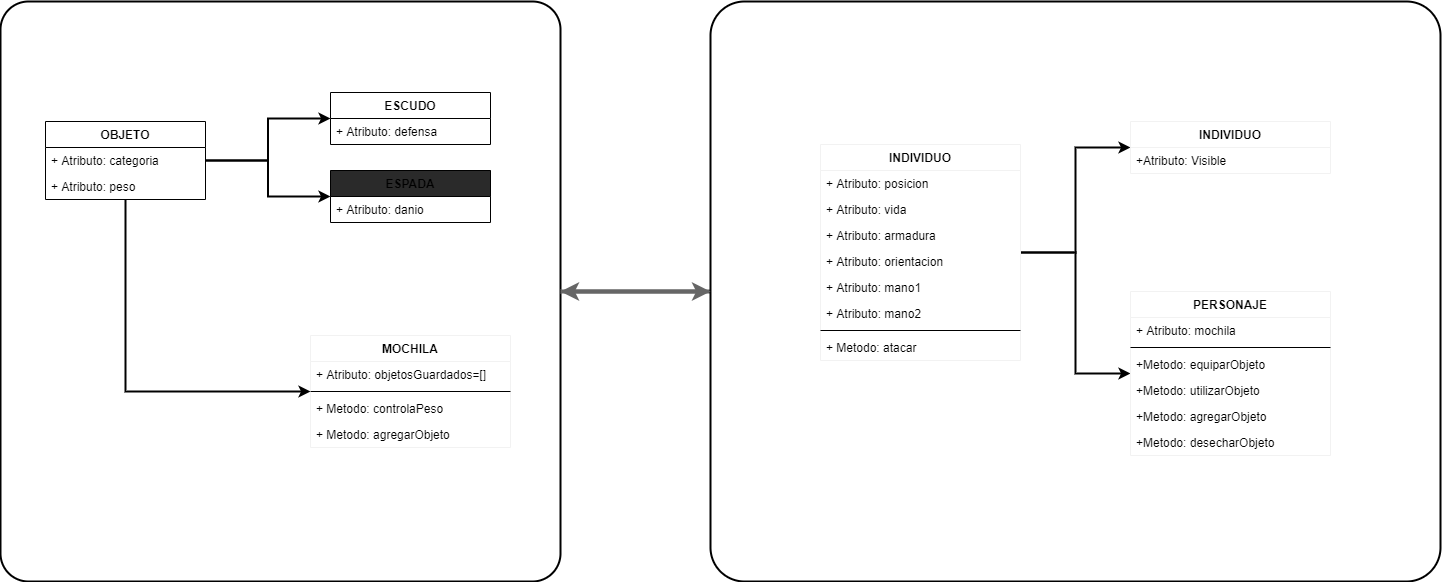

The diagram above was exported from draw.io. Its source (the exported page's mxGraphModel, read from the mxfile embedded in the PNG):
<mxGraphModel dx="2292" dy="2000" grid="1" gridSize="10" guides="1" tooltips="1" connect="1" arrows="1" fold="1" page="1" pageScale="1" pageWidth="827" pageHeight="1169" math="0" shadow="0">
  <root>
    <mxCell id="0" />
    <mxCell id="1" parent="0" />
    <mxCell id="Da6yiCd0AQl_EQwRIO1z-32" value="" style="rounded=1;whiteSpace=wrap;html=1;absoluteArcSize=1;arcSize=56;strokeWidth=2;" parent="1" vertex="1">
      <mxGeometry x="-350" y="-370" width="560" height="580" as="geometry" />
    </mxCell>
    <mxCell id="Da6yiCd0AQl_EQwRIO1z-36" style="edgeStyle=orthogonalEdgeStyle;rounded=0;orthogonalLoop=1;jettySize=auto;html=1;strokeColor=#666666;fillColor=#f5f5f5;strokeWidth=4;" parent="1" source="Da6yiCd0AQl_EQwRIO1z-34" target="Da6yiCd0AQl_EQwRIO1z-32" edge="1">
      <mxGeometry relative="1" as="geometry" />
    </mxCell>
    <mxCell id="Da6yiCd0AQl_EQwRIO1z-34" value="" style="rounded=1;whiteSpace=wrap;html=1;absoluteArcSize=1;arcSize=68;strokeWidth=2;" parent="1" vertex="1">
      <mxGeometry x="360" y="-370" width="730" height="580" as="geometry" />
    </mxCell>
    <mxCell id="Da6yiCd0AQl_EQwRIO1z-35" style="edgeStyle=orthogonalEdgeStyle;rounded=0;orthogonalLoop=1;jettySize=auto;html=1;strokeColor=#666666;fillColor=#f5f5f5;strokeWidth=4;" parent="1" source="Da6yiCd0AQl_EQwRIO1z-32" target="Da6yiCd0AQl_EQwRIO1z-34" edge="1">
      <mxGeometry relative="1" as="geometry" />
    </mxCell>
    <mxCell id="83" style="edgeStyle=orthogonalEdgeStyle;rounded=0;orthogonalLoop=1;jettySize=auto;html=1;entryX=0;entryY=0.5;entryDx=0;entryDy=0;strokeWidth=2;" parent="1" source="63" target="73" edge="1">
      <mxGeometry relative="1" as="geometry" />
    </mxCell>
    <mxCell id="84" style="edgeStyle=orthogonalEdgeStyle;rounded=0;orthogonalLoop=1;jettySize=auto;html=1;strokeWidth=2;" parent="1" source="63" target="78" edge="1">
      <mxGeometry relative="1" as="geometry" />
    </mxCell>
    <mxCell id="103" style="edgeStyle=orthogonalEdgeStyle;rounded=0;orthogonalLoop=1;jettySize=auto;html=1;strokeWidth=2;" parent="1" source="63" target="98" edge="1">
      <mxGeometry relative="1" as="geometry">
        <Array as="points">
          <mxPoint x="-225" y="20" />
        </Array>
      </mxGeometry>
    </mxCell>
    <mxCell id="63" value="OBJETO" style="swimlane;fontStyle=1;align=center;verticalAlign=top;childLayout=stackLayout;horizontal=1;startSize=26;horizontalStack=0;resizeParent=1;resizeParentMax=0;resizeLast=0;collapsible=1;marginBottom=0;fillColor=none;" parent="1" vertex="1">
      <mxGeometry x="-305" y="-250" width="160" height="78" as="geometry" />
    </mxCell>
    <mxCell id="64" value="+ Atributo: categoria" style="text;strokeColor=none;fillColor=none;align=left;verticalAlign=top;spacingLeft=4;spacingRight=4;overflow=hidden;rotatable=0;points=[[0,0.5],[1,0.5]];portConstraint=eastwest;" parent="63" vertex="1">
      <mxGeometry y="26" width="160" height="26" as="geometry" />
    </mxCell>
    <mxCell id="67" value="+ Atributo: peso" style="text;strokeColor=none;fillColor=none;align=left;verticalAlign=top;spacingLeft=4;spacingRight=4;overflow=hidden;rotatable=0;points=[[0,0.5],[1,0.5]];portConstraint=eastwest;" parent="63" vertex="1">
      <mxGeometry y="52" width="160" height="26" as="geometry" />
    </mxCell>
    <mxCell id="73" value="ESCUDO" style="swimlane;fontStyle=1;align=center;verticalAlign=top;childLayout=stackLayout;horizontal=1;startSize=26;horizontalStack=0;resizeParent=1;resizeParentMax=0;resizeLast=0;collapsible=1;marginBottom=0;fillColor=none;" parent="1" vertex="1">
      <mxGeometry x="-20" y="-279" width="160" height="52" as="geometry" />
    </mxCell>
    <mxCell id="74" value="+ Atributo: defensa" style="text;strokeColor=none;fillColor=none;align=left;verticalAlign=top;spacingLeft=4;spacingRight=4;overflow=hidden;rotatable=0;points=[[0,0.5],[1,0.5]];portConstraint=eastwest;" parent="73" vertex="1">
      <mxGeometry y="26" width="160" height="26" as="geometry" />
    </mxCell>
    <mxCell id="78" value="ESPADA" style="swimlane;fontStyle=1;align=center;verticalAlign=top;childLayout=stackLayout;horizontal=1;startSize=26;horizontalStack=0;resizeParent=1;resizeParentMax=0;resizeLast=0;collapsible=1;marginBottom=0;fillColor=#2A2A2A;" parent="1" vertex="1">
      <mxGeometry x="-20" y="-201" width="160" height="52" as="geometry" />
    </mxCell>
    <mxCell id="79" value="+ Atributo: danio" style="text;strokeColor=none;fillColor=none;align=left;verticalAlign=top;spacingLeft=4;spacingRight=4;overflow=hidden;rotatable=0;points=[[0,0.5],[1,0.5]];portConstraint=eastwest;" parent="78" vertex="1">
      <mxGeometry y="26" width="160" height="26" as="geometry" />
    </mxCell>
    <mxCell id="98" value="MOCHILA" style="swimlane;fontStyle=1;align=center;verticalAlign=top;childLayout=stackLayout;horizontal=1;startSize=26;horizontalStack=0;resizeParent=1;resizeParentMax=0;resizeLast=0;collapsible=1;marginBottom=0;strokeColor=#F2F2F2;gradientColor=none;fillColor=none;" parent="1" vertex="1">
      <mxGeometry x="-40" y="-36" width="200" height="112" as="geometry" />
    </mxCell>
    <mxCell id="99" value="+ Atributo: objetosGuardados=[]" style="text;strokeColor=none;fillColor=none;align=left;verticalAlign=top;spacingLeft=4;spacingRight=4;overflow=hidden;rotatable=0;points=[[0,0.5],[1,0.5]];portConstraint=eastwest;" parent="98" vertex="1">
      <mxGeometry y="26" width="200" height="26" as="geometry" />
    </mxCell>
    <mxCell id="100" value="" style="line;strokeWidth=1;fillColor=none;align=left;verticalAlign=middle;spacingTop=-1;spacingLeft=3;spacingRight=3;rotatable=0;labelPosition=right;points=[];portConstraint=eastwest;" parent="98" vertex="1">
      <mxGeometry y="52" width="200" height="8" as="geometry" />
    </mxCell>
    <mxCell id="101" value="+ Metodo: controlaPeso" style="text;strokeColor=none;fillColor=none;align=left;verticalAlign=top;spacingLeft=4;spacingRight=4;overflow=hidden;rotatable=0;points=[[0,0.5],[1,0.5]];portConstraint=eastwest;" parent="98" vertex="1">
      <mxGeometry y="60" width="200" height="26" as="geometry" />
    </mxCell>
    <mxCell id="102" value="+ Metodo: agregarObjeto" style="text;strokeColor=none;fillColor=none;align=left;verticalAlign=top;spacingLeft=4;spacingRight=4;overflow=hidden;rotatable=0;points=[[0,0.5],[1,0.5]];portConstraint=eastwest;" parent="98" vertex="1">
      <mxGeometry y="86" width="200" height="26" as="geometry" />
    </mxCell>
    <mxCell id="158" value="" style="edgeStyle=orthogonalEdgeStyle;rounded=0;orthogonalLoop=1;jettySize=auto;html=1;strokeWidth=2;" parent="1" source="104" target="149" edge="1">
      <mxGeometry relative="1" as="geometry" />
    </mxCell>
    <mxCell id="169" value="" style="edgeStyle=orthogonalEdgeStyle;rounded=0;orthogonalLoop=1;jettySize=auto;html=1;strokeWidth=2;" parent="1" source="104" target="160" edge="1">
      <mxGeometry relative="1" as="geometry" />
    </mxCell>
    <mxCell id="104" value="INDIVIDUO" style="swimlane;fontStyle=1;align=center;verticalAlign=top;childLayout=stackLayout;horizontal=1;startSize=26;horizontalStack=0;resizeParent=1;resizeParentMax=0;resizeLast=0;collapsible=1;marginBottom=0;strokeColor=#F2F2F2;gradientColor=none;fillColor=none;" parent="1" vertex="1">
      <mxGeometry x="470" y="-227" width="200" height="216" as="geometry" />
    </mxCell>
    <mxCell id="105" value="+ Atributo: posicion" style="text;strokeColor=none;fillColor=none;align=left;verticalAlign=top;spacingLeft=4;spacingRight=4;overflow=hidden;rotatable=0;points=[[0,0.5],[1,0.5]];portConstraint=eastwest;" parent="104" vertex="1">
      <mxGeometry y="26" width="200" height="26" as="geometry" />
    </mxCell>
    <mxCell id="109" value="+ Atributo: vida" style="text;strokeColor=none;fillColor=none;align=left;verticalAlign=top;spacingLeft=4;spacingRight=4;overflow=hidden;rotatable=0;points=[[0,0.5],[1,0.5]];portConstraint=eastwest;" parent="104" vertex="1">
      <mxGeometry y="52" width="200" height="26" as="geometry" />
    </mxCell>
    <mxCell id="110" value="+ Atributo: armadura" style="text;strokeColor=none;fillColor=none;align=left;verticalAlign=top;spacingLeft=4;spacingRight=4;overflow=hidden;rotatable=0;points=[[0,0.5],[1,0.5]];portConstraint=eastwest;" parent="104" vertex="1">
      <mxGeometry y="78" width="200" height="26" as="geometry" />
    </mxCell>
    <mxCell id="111" value="+ Atributo: orientacion" style="text;strokeColor=none;fillColor=none;align=left;verticalAlign=top;spacingLeft=4;spacingRight=4;overflow=hidden;rotatable=0;points=[[0,0.5],[1,0.5]];portConstraint=eastwest;" parent="104" vertex="1">
      <mxGeometry y="104" width="200" height="26" as="geometry" />
    </mxCell>
    <mxCell id="112" value="+ Atributo: mano1" style="text;strokeColor=none;fillColor=none;align=left;verticalAlign=top;spacingLeft=4;spacingRight=4;overflow=hidden;rotatable=0;points=[[0,0.5],[1,0.5]];portConstraint=eastwest;" parent="104" vertex="1">
      <mxGeometry y="130" width="200" height="26" as="geometry" />
    </mxCell>
    <mxCell id="113" value="+ Atributo: mano2" style="text;strokeColor=none;fillColor=none;align=left;verticalAlign=top;spacingLeft=4;spacingRight=4;overflow=hidden;rotatable=0;points=[[0,0.5],[1,0.5]];portConstraint=eastwest;" parent="104" vertex="1">
      <mxGeometry y="156" width="200" height="26" as="geometry" />
    </mxCell>
    <mxCell id="106" value="" style="line;strokeWidth=1;fillColor=none;align=left;verticalAlign=middle;spacingTop=-1;spacingLeft=3;spacingRight=3;rotatable=0;labelPosition=right;points=[];portConstraint=eastwest;" parent="104" vertex="1">
      <mxGeometry y="182" width="200" height="8" as="geometry" />
    </mxCell>
    <mxCell id="107" value="+ Metodo: atacar" style="text;strokeColor=none;fillColor=none;align=left;verticalAlign=top;spacingLeft=4;spacingRight=4;overflow=hidden;rotatable=0;points=[[0,0.5],[1,0.5]];portConstraint=eastwest;" parent="104" vertex="1">
      <mxGeometry y="190" width="200" height="26" as="geometry" />
    </mxCell>
    <mxCell id="149" value="INDIVIDUO" style="swimlane;fontStyle=1;align=center;verticalAlign=top;childLayout=stackLayout;horizontal=1;startSize=26;horizontalStack=0;resizeParent=1;resizeParentMax=0;resizeLast=0;collapsible=1;marginBottom=0;strokeColor=#F2F2F2;gradientColor=none;fillColor=none;" parent="1" vertex="1">
      <mxGeometry x="780" y="-250" width="200" height="52" as="geometry" />
    </mxCell>
    <mxCell id="150" value="+Atributo: Visible" style="text;strokeColor=none;fillColor=none;align=left;verticalAlign=top;spacingLeft=4;spacingRight=4;overflow=hidden;rotatable=0;points=[[0,0.5],[1,0.5]];portConstraint=eastwest;" parent="149" vertex="1">
      <mxGeometry y="26" width="200" height="26" as="geometry" />
    </mxCell>
    <mxCell id="160" value="PERSONAJE" style="swimlane;fontStyle=1;align=center;verticalAlign=top;childLayout=stackLayout;horizontal=1;startSize=26;horizontalStack=0;resizeParent=1;resizeParentMax=0;resizeLast=0;collapsible=1;marginBottom=0;strokeColor=#F2F2F2;gradientColor=none;fillColor=none;" parent="1" vertex="1">
      <mxGeometry x="780" y="-80" width="200" height="164" as="geometry" />
    </mxCell>
    <mxCell id="161" value="+ Atributo: mochila" style="text;strokeColor=none;fillColor=none;align=left;verticalAlign=top;spacingLeft=4;spacingRight=4;overflow=hidden;rotatable=0;points=[[0,0.5],[1,0.5]];portConstraint=eastwest;" parent="160" vertex="1">
      <mxGeometry y="26" width="200" height="26" as="geometry" />
    </mxCell>
    <mxCell id="167" value="" style="line;strokeWidth=1;fillColor=none;align=left;verticalAlign=middle;spacingTop=-1;spacingLeft=3;spacingRight=3;rotatable=0;labelPosition=right;points=[];portConstraint=eastwest;" parent="160" vertex="1">
      <mxGeometry y="52" width="200" height="8" as="geometry" />
    </mxCell>
    <mxCell id="168" value="+Metodo: equiparObjeto" style="text;strokeColor=none;fillColor=none;align=left;verticalAlign=top;spacingLeft=4;spacingRight=4;overflow=hidden;rotatable=0;points=[[0,0.5],[1,0.5]];portConstraint=eastwest;" parent="160" vertex="1">
      <mxGeometry y="60" width="200" height="26" as="geometry" />
    </mxCell>
    <mxCell id="178" value="+Metodo: utilizarObjeto" style="text;strokeColor=none;fillColor=none;align=left;verticalAlign=top;spacingLeft=4;spacingRight=4;overflow=hidden;rotatable=0;points=[[0,0.5],[1,0.5]];portConstraint=eastwest;" parent="160" vertex="1">
      <mxGeometry y="86" width="200" height="26" as="geometry" />
    </mxCell>
    <mxCell id="179" value="+Metodo: agregarObjeto" style="text;strokeColor=none;fillColor=none;align=left;verticalAlign=top;spacingLeft=4;spacingRight=4;overflow=hidden;rotatable=0;points=[[0,0.5],[1,0.5]];portConstraint=eastwest;" parent="160" vertex="1">
      <mxGeometry y="112" width="200" height="26" as="geometry" />
    </mxCell>
    <mxCell id="180" value="+Metodo: desecharObjeto" style="text;strokeColor=none;fillColor=none;align=left;verticalAlign=top;spacingLeft=4;spacingRight=4;overflow=hidden;rotatable=0;points=[[0,0.5],[1,0.5]];portConstraint=eastwest;" parent="160" vertex="1">
      <mxGeometry y="138" width="200" height="26" as="geometry" />
    </mxCell>
  </root>
</mxGraphModel>